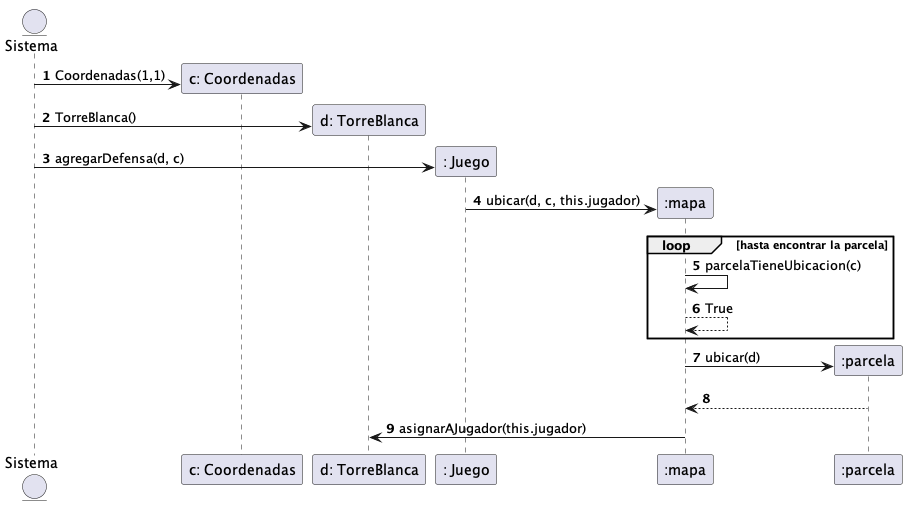

The diagram above was rendered by PlantUML. Its source (embedded in the PNG):
@startuml
'https://plantuml.com/sequence-diagram

autonumber

entity Sistema
create "c: Coordenadas"
Sistema -> "c: Coordenadas": Coordenadas(1,1)


create "d: TorreBlanca"
Sistema -> "d: TorreBlanca": TorreBlanca()

create ": Juego"
Sistema -> ": Juego": agregarDefensa(d, c)

create ":mapa"
": Juego" -> ":mapa": ubicar(d, c, this.jugador)

loop hasta encontrar la parcela
":mapa" -> ":mapa": parcelaTieneUbicacion(c)
":mapa" --> ":mapa": True
end

create ":parcela"
":mapa" -> ":parcela": ubicar(d)
":mapa" <-- ":parcela"

":mapa" -> "d: TorreBlanca": asignarAJugador(this.jugador)

@enduml